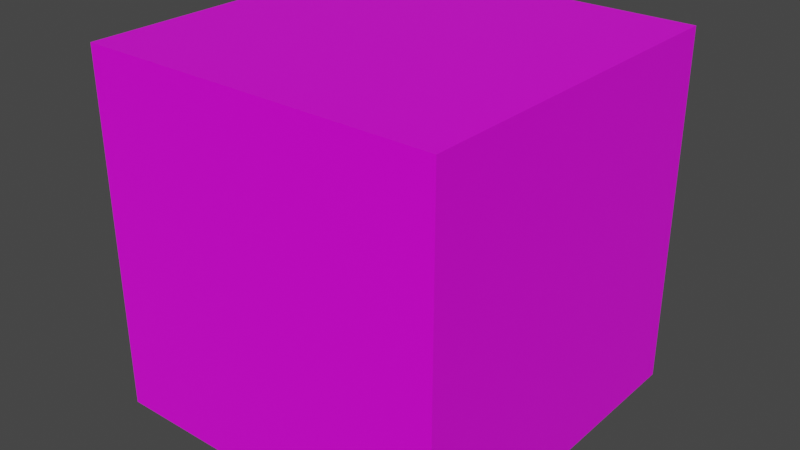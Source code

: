 # Source: CRed.blend  (saved by Blender 2.91.10; exported with 4.5.12 LTS)
import bpy
from mathutils import Matrix  # noqa: F401  (used for matrix-valued properties, if any)

bpy.ops.wm.read_factory_settings(use_empty=True)
scene = bpy.context.scene
scene.name = 'Scene'

# ---- collections
col_collection = bpy.data.collections.new('Collection'); scene.collection.children.link(col_collection)

# ---- images (referenced by path relative to the original .blend; pixels are not part of the script)
import os
ASSET_DIR = os.environ.get("B2B_ASSET_DIR", "")  # directory of the original .blend (textures are referenced by path, not embedded)
HERE = os.path.dirname(os.path.abspath(__file__))  # packed textures are extracted next to this script under _unpacked/

def load_image(name, relpath, width, height, colorspace="sRGB"):
    """Load a texture the original file referenced (path relative to the .blend, or extracted next to this script)."""
    p = next((c for c in (os.path.join(HERE, relpath), os.path.join(ASSET_DIR, relpath)) if relpath and os.path.exists(c)), "")
    if p:
        img = bpy.data.images.load(p, check_existing=True)
        img.name = name
    else:  # same state as the original file: an image datablock whose file is absent (Cycles renders it pink)
        img = bpy.data.images.new(name, width, height)
        img.source = "FILE"
        img.filepath = "//" + (relpath or name)
    img.colorspace_settings.name = colorspace
    return img
img_cwhite = load_image('CWhite', 'Textures/CRed.png', 1024, 1024, 'sRGB')

# ---- materials (node trees are filled in below, after node groups)
mat_material = bpy.data.materials.new('Material')
mat_material.alpha_threshold = 0.0
mat_material.use_transparent_shadow = False
mat_material.line_color = (0.0, 0.0, 0.0, 1.0)

# ---- material node trees
mat_material.use_nodes = True; mat_material.node_tree.nodes.clear()
_N = mat_material.node_tree.nodes; _L = mat_material.node_tree.links
n0 = _N.new('ShaderNodeOutputMaterial'); n0.name = 'Material Output'; n0.location = (300, 300)
n1 = _N.new('ShaderNodeBsdfPrincipled'); n1.name = 'Principled BSDF'; n1.location = (10, 300)
n1.distribution = 'GGX'
n1.subsurface_method = 'BURLEY'
n1.inputs[2].default_value = 0.4
n1.inputs[3].default_value = 1.45
n1.inputs[27].default_value = (0.0, 0.0, 0.0, 1.0)
n1.inputs[28].default_value = 1.0
n2 = _N.new('ShaderNodeTexImage'); n2.name = 'Image Texture'; n2.location = (-280, 260)
n2.image = img_cwhite
_L.new(n1.outputs[0], n0.inputs[0])
_L.new(n2.outputs[0], n1.inputs[0])
n0.is_active_output = True

# ---- world
world_world = bpy.data.worlds.new('World'); scene.world = world_world
world_world.use_nodes = True; world_world.node_tree.nodes.clear()
_N = world_world.node_tree.nodes; _L = world_world.node_tree.links
n0 = _N.new('ShaderNodeOutputWorld'); n0.name = 'World Output'; n0.location = (300, 300)
n1 = _N.new('ShaderNodeBackground'); n1.name = 'Background'; n1.location = (10, 300)
n1.inputs[0].default_value = (0.05088, 0.05088, 0.05088, 1.0)
_L.new(n1.outputs[0], n0.inputs[0])
n0.is_active_output = True
world_world.color = (0.05088, 0.05088, 0.05088)
world_world.use_sun_shadow = False
world_world.sun_shadow_jitter_overblur = 0.0

# ---- meshes
me_cube = bpy.data.meshes.new('Cube')
me_cube.from_pydata([(1.0, 1.0, 1.0), (1.0, 1.0, -1.0), (1.0, -1.0, 1.0), (1.0, -1.0, -1.0), (-1.0, 1.0, 1.0), (-1.0, 1.0, -1.0), (-1.0, -1.0, 1.0), (-1.0, -1.0, -1.0)], [], [(0, 4, 6, 2), (3, 2, 6, 7), (7, 6, 4, 5), (5, 1, 3, 7), (1, 0, 2, 3), (5, 4, 0, 1)])
_uv = me_cube.uv_layers.new(name='UVMap')
_uv.uv.foreach_set('vector', [0.625, 0.5, 0.875, 0.5, 0.875, 0.75, 0.625, 0.75, 0.375, 0.75, 0.625, 0.75, 0.625, 1.0, 0.375, 1.0, 0.375, 0.0, 0.625, 0.0, 0.625, 0.25, 0.375, 0.25, 0.125, 0.5, 0.375, 0.5, 0.375, 0.75, 0.125, 0.75, 0.375, 0.5, 0.625, 0.5, 0.625, 0.75, 0.375, 0.75, 0.375, 0.25, 0.625, 0.25, 0.625, 0.5, 0.375, 0.5])
me_cube.materials.append(mat_material)
me_cube.use_remesh_preserve_volume = False
me_cube.use_remesh_preserve_attributes = False
me_cube.use_mirror_vertex_groups = False
me_cube.update()

# ---- objects
ob_cube = bpy.data.objects.new('Cube', me_cube)

# ---- transforms, parenting, visibility, modifiers, constraints
ob_cube.location = (0.0, 0.0, 0.0)
ob_cube.lock_rotations_4d = False
ob_cube.empty_display_type = 'ARROWS'
ob_cube.lineart.crease_threshold = 0.0

# ---- collection membership
col_collection.objects.link(ob_cube)

# ---- scene / render settings (as saved in the file)
scene.frame_start = 1; scene.frame_end = 250; scene.frame_set(0)
scene.render.engine = 'BLENDER_EEVEE_NEXT'
scene.cycles.use_denoising = False
scene.cycles.samples = 128
scene.cycles.sampling_pattern = 'TABULATED_SOBOL'
scene.cycles.use_adaptive_sampling = False
scene.cycles.use_light_tree = False
scene.view_settings.view_transform = 'Filmic'
bpy.context.view_layer.update()

# ---- added for rendering (the .blend has no active camera and no usable light): camera, sun
cam_auto = bpy.data.cameras.new('AutoCamera')
cam_auto.lens = 50.0
cam_auto.sensor_width = 36.0
cam_auto.clip_end = 1000.0
ob_auto_camera = bpy.data.objects.new('AutoCamera', cam_auto)
scene.collection.objects.link(ob_auto_camera)
ob_auto_camera.location = (3.20507, -3.84609, 2.56406)
ob_auto_camera.rotation_euler = (1.09748, -7.21219e-08, 0.694738)
scene.camera = ob_auto_camera
light_auto_sun = bpy.data.lights.new('AutoSun', 'SUN')
light_auto_sun.energy = 3.0
light_auto_sun.angle = 0.0523599
ob_auto_sun = bpy.data.objects.new('AutoSun', light_auto_sun)
scene.collection.objects.link(ob_auto_sun)
ob_auto_sun.rotation_euler = (0.872665, 0.174533, 0.523599)
bpy.context.view_layer.update()
